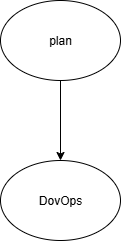

The diagram above was exported from draw.io. Its source (the exported page's mxGraphModel, read from the mxfile embedded in the PNG):
<mxGraphModel dx="872" dy="465" grid="1" gridSize="10" guides="1" tooltips="1" connect="1" arrows="1" fold="1" page="1" pageScale="1" pageWidth="850" pageHeight="1100" math="0" shadow="0">
  <root>
    <mxCell id="0" />
    <mxCell id="1" parent="0" />
    <mxCell id="7kzULVwhUVIVeF3GdiDH-4" style="edgeStyle=orthogonalEdgeStyle;rounded=0;orthogonalLoop=1;jettySize=auto;html=1;entryX=0.5;entryY=0;entryDx=0;entryDy=0;" edge="1" parent="1" source="7kzULVwhUVIVeF3GdiDH-1" target="7kzULVwhUVIVeF3GdiDH-3">
      <mxGeometry relative="1" as="geometry" />
    </mxCell>
    <mxCell id="7kzULVwhUVIVeF3GdiDH-1" value="plan" style="ellipse;whiteSpace=wrap;html=1;" vertex="1" parent="1">
      <mxGeometry x="370" y="210" width="120" height="80" as="geometry" />
    </mxCell>
    <mxCell id="7kzULVwhUVIVeF3GdiDH-3" value="DovOps" style="ellipse;whiteSpace=wrap;html=1;" vertex="1" parent="1">
      <mxGeometry x="370" y="370" width="120" height="80" as="geometry" />
    </mxCell>
  </root>
</mxGraphModel>